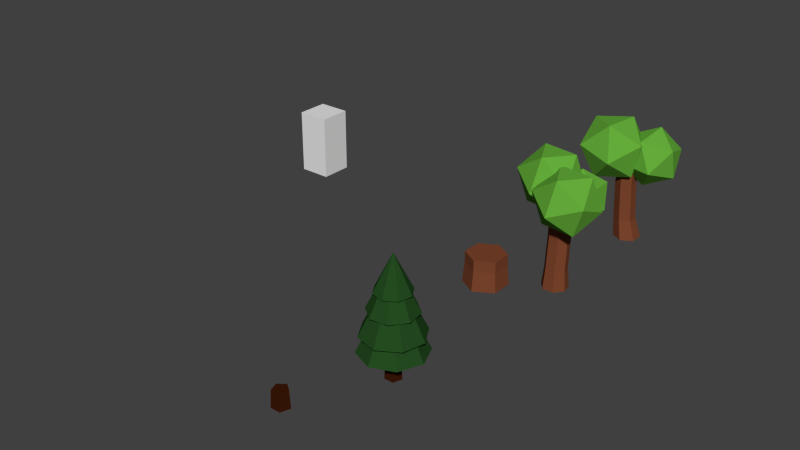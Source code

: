 # Source: Lib.blend  (saved by Blender 2.73.0; exported with 4.5.12 LTS)
import bpy
from mathutils import Matrix  # noqa: F401  (used for matrix-valued properties, if any)

bpy.ops.wm.read_factory_settings(use_empty=True)
scene = bpy.context.scene
scene.name = 'Scene'

# ---- collections
col_collection_1 = bpy.data.collections.new('Collection 1'); scene.collection.children.link(col_collection_1)

# ---- materials (node trees are filled in below, after node groups)
mat_eikenhout = bpy.data.materials.new('Eikenhout')
mat_eikenhout.alpha_threshold = 0.0
mat_eikenhout.use_transparent_shadow = False
mat_eikenhout.diffuse_color = (0.2016, 0.05951, 0.02624, 1.0)
mat_eikenhout.roughness = 0.5
mat_eikenhout.specular_intensity = 0.0
mat_eikenhout.line_color = (0.0, 0.0, 0.0, 1.0)
mat_eikenbladeren = bpy.data.materials.new('Eikenbladeren')
mat_eikenbladeren.alpha_threshold = 0.0
mat_eikenbladeren.use_transparent_shadow = False
mat_eikenbladeren.diffuse_color = (0.1301, 0.4179, 0.04374, 1.0)
mat_eikenbladeren.roughness = 0.5
mat_eikenbladeren.specular_intensity = 0.0
mat_sparrenhout = bpy.data.materials.new('Sparrenhout')
mat_sparrenhout.alpha_threshold = 0.0
mat_sparrenhout.use_transparent_shadow = False
mat_sparrenhout.diffuse_color = (0.04696, 0.009855, 0.002597, 1.0)
mat_sparrenhout.roughness = 0.5
mat_sparrenhout.specular_intensity = 0.0
mat_sparrennaalden = bpy.data.materials.new('Sparrennaalden')
mat_sparrennaalden.alpha_threshold = 0.0
mat_sparrennaalden.use_transparent_shadow = False
mat_sparrennaalden.diffuse_color = (0.0185, 0.07227, 0.01521, 1.0)
mat_sparrennaalden.roughness = 0.5
mat_sparrennaalden.specular_intensity = 0.0
mat_sparrennaalden.line_color = (0.0, 0.0, 0.0, 1.0)

# ---- material node trees

# ---- world
world_world = bpy.data.worlds.new('World'); scene.world = world_world
world_world.color = (0.05088, 0.05088, 0.05088)
world_world.use_sun_shadow = False
world_world.sun_shadow_jitter_overblur = 0.0
world_world.cycles.sampling_method = 'MANUAL'
world_world.cycles.sample_map_resolution = 256

# ---- meshes
me_eikenboomstronk001 = bpy.data.meshes.new('Eikenboomstronk001')
me_eikenboomstronk001.from_pydata([(1.086e-08, 0.6599, -0.5143), (9.272e-09, 0.6, 0.4286), (0.5715, 0.3299, -0.5143), (0.5196, 0.3, 0.4286), (0.5715, -0.3299, -0.5143), (0.5196, -0.3, 0.4286), (-4.683e-08, -0.6599, -0.5143), (-4.318e-08, -0.6, 0.4286), (-0.5715, -0.3299, -0.5143), (-0.5196, -0.3, 0.4286), (-0.5715, 0.3299, -0.5143), (-0.5196, 0.3, 0.4286), (9.272e-09, 0.6, 0.08569), (0.5196, 0.3, 0.08569), (0.5196, -0.3, 0.08569), (-4.318e-08, -0.6, 0.08569), (-0.5196, -0.3, 0.08569), (-0.5196, 0.3, 0.08569)], [], [(12, 1, 3, 13), (13, 3, 5, 14), (14, 5, 7, 15), (15, 7, 9, 16), (3, 1, 11, 9, 7, 5), (17, 11, 1, 12), (16, 9, 11, 17), (0, 2, 4, 6, 8, 10), (8, 16, 17, 10), (10, 17, 12, 0), (6, 15, 16, 8), (4, 14, 15, 6), (2, 13, 14, 4), (0, 12, 13, 2)])
me_eikenboomstronk001.materials.append(mat_eikenhout)
me_eikenboomstronk001.use_remesh_preserve_volume = False
me_eikenboomstronk001.use_remesh_preserve_attributes = False
me_eikenboomstronk001.use_mirror_vertex_groups = False
me_eikenboomstronk001.update()
me_cube_001 = bpy.data.meshes.new('Cube.001')
me_cube_001.from_pydata([(-0.5, -0.5, -1.0), (-0.5, 0.5, -1.0), (0.5, 0.5, -1.0), (0.5, -0.5, -1.0), (-0.5, -0.5, 1.0), (-0.5, 0.5, 1.0), (0.5, 0.5, 1.0), (0.5, -0.5, 1.0)], [], [(4, 5, 1, 0), (5, 6, 2, 1), (6, 7, 3, 2), (7, 4, 0, 3), (0, 1, 2, 3), (7, 6, 5, 4)])
me_cube_001.use_remesh_preserve_volume = False
me_cube_001.use_remesh_preserve_attributes = False
me_cube_001.use_mirror_vertex_groups = False
me_cube_001.update()
me_eikenboom001 = bpy.data.meshes.new('Eikenboom001')
me_eikenboom001.from_pydata([(-0.3004, 0.6416, 0.2122), (0.4507, 0.08416, -0.2769), (-0.1236, -0.3617, 0.4883), (-0.2989, 0.3671, 1.231), (0.1672, 1.263, 0.9255), (0.6304, 1.089, -0.006637), (0.9165, -0.5349, 0.4401), (0.4532, -0.36, 1.372), (0.6329, 0.6444, 1.643), (1.207, 1.09, 0.8774), (1.383, 0.3615, 0.1342), (1.384, 0.08693, 1.153), (0.1307, 0.4243, -2.193), (-0.003747, 0.2595, 1.007), (0.5204, 0.1993, -2.193), (0.2432, 0.1169, 1.007), (0.5204, -0.2507, -2.193), (0.2432, -0.1682, 1.007), (0.1307, -0.4757, -2.193), (-0.003747, -0.3108, 1.007), (-0.2591, -0.2507, -2.193), (-0.2507, -0.1682, 1.007), (-0.2591, 0.1993, -2.193), (-0.2507, 0.1169, 1.007), (-0.01335, 0.3343, -1.55), (0.2984, 0.1543, -1.55), (0.2984, -0.2057, -1.55), (-0.01335, -0.3857, -1.55), (-0.3251, -0.2057, -1.55), (-0.3251, 0.1543, -1.55), (-0.09015, 0.3199, -0.2717), (0.2092, 0.1471, -0.2717), (0.2092, -0.1985, -0.2717), (-0.09015, -0.3713, -0.2717), (-0.3894, -0.1985, -0.2717), (-0.3894, 0.1471, -0.2717), (-0.3894, -0.02565, -0.2717), (-0.2398, 0.2335, -0.2717), (-0.2398, -0.2849, -0.2717), (0.0595, -0.2849, -0.2717), (0.2092, -0.02565, -0.2717), (0.0595, 0.2335, -0.2717), (-0.6392, 0.343, 0.006904), (0.2867, -0.4329, 0.1302), (-0.845, -0.8537, 0.001157), (-1.592, -0.112, 0.606), (-0.9227, 0.7672, 1.109), (0.2387, 0.5689, 0.8148), (-0.09427, -1.367, 0.8055), (-1.256, -1.169, 1.1), (-1.304, -0.1674, 1.784), (-0.1719, 0.2535, 1.913), (0.5755, -0.4882, 1.308), (-0.3777, -0.9433, 1.908)], [], [(0, 1, 2), (1, 0, 5), (0, 2, 3), (0, 3, 4), (0, 4, 5), (1, 5, 10), (2, 1, 6), (3, 2, 7), (4, 3, 8), (5, 4, 9), (1, 10, 6), (2, 6, 7), (3, 7, 8), (4, 8, 9), (5, 9, 10), (6, 10, 11), (7, 6, 11), (8, 7, 11), (9, 8, 11), (10, 9, 11), (30, 13, 15, 31, 41), (31, 15, 17, 32, 40), (32, 17, 19, 33, 39), (33, 19, 21, 34, 38), (15, 13, 23, 21, 19, 17), (35, 23, 13, 30, 37), (34, 21, 23, 35, 36), (12, 14, 16, 18, 20, 22), (20, 28, 29, 22), (22, 29, 24, 12), (18, 27, 28, 20), (16, 26, 27, 18), (14, 25, 26, 16), (12, 24, 25, 14), (28, 34, 36, 35, 29), (29, 35, 37, 30, 24), (27, 33, 38, 34, 28), (26, 32, 39, 33, 27), (25, 31, 40, 32, 26), (24, 30, 41, 31, 25), (42, 43, 44), (43, 42, 47), (42, 44, 45), (42, 45, 46), (42, 46, 47), (43, 47, 52), (44, 43, 48), (45, 44, 49), (46, 45, 50), (47, 46, 51), (43, 52, 48), (44, 48, 49), (45, 49, 50), (46, 50, 51), (47, 51, 52), (48, 52, 53), (49, 48, 53), (50, 49, 53), (51, 50, 53), (52, 51, 53)])
me_eikenboom001.polygons.foreach_set('material_index', [1, 1, 1, 1, 1, 1, 1, 1, 1, 1, 1, 1, 1, 1, 1, 1, 1, 1, 1, 1, 0, 0, 0, 0, 0, 0, 0, 0, 0, 0, 0, 0, 0, 0, 0, 0, 0, 0, 0, 0, 2, 2, 2, 2, 2, 2, 2, 2, 2, 2, 2, 2, 2, 2, 2, 2, 2, 2, 2, 2])
me_eikenboom001.materials.append(mat_eikenhout)
me_eikenboom001.materials.append(mat_eikenbladeren)
me_eikenboom001.materials.append(mat_eikenbladeren)
me_eikenboom001.use_remesh_preserve_volume = False
me_eikenboom001.use_remesh_preserve_attributes = False
me_eikenboom001.use_mirror_vertex_groups = False
me_eikenboom001.update()
me_eikenboom002 = bpy.data.meshes.new('Eikenboom002')
me_eikenboom002.from_pydata([(0.09761, 0.9722, -0.4513), (0.3296, 0.2816, 0.05556), (-0.5253, 0.5062, -0.02409), (-0.5747, 1.392, -0.05188), (0.2497, 1.715, 0.01058), (0.8085, 1.028, 0.07698), (-0.1993, 0.2744, 0.7682), (-0.7582, 0.9606, 0.7018), (-0.2793, 1.707, 0.7232), (0.5756, 1.483, 0.8028), (0.625, 0.5972, 0.8306), (-0.04728, 1.017, 1.23), (0.08933, 0.07117, -0.7687), (0.001381, 0.8555, -0.03946), (0.2962, -0.0776, -0.5838), (0.2083, 0.7067, 0.1455), (0.1358, -0.2715, -0.3946), (0.04784, 0.5128, 0.3347), (-0.1703, -0.2426, -0.4626), (-0.2582, 0.5417, 0.2667), (-0.199, -0.03081, -0.6938), (-0.287, 0.7535, 0.03544), (0.02516, 0.1656, -2.288), (0.02516, 0.02308, 0.7121), (0.3711, -0.0009913, -2.288), (0.2596, -0.08984, 0.7121), (0.4565, -0.3753, -2.288), (0.3176, -0.3436, 0.7121), (0.2171, -0.6754, -2.288), (0.1553, -0.547, 0.7121), (-0.1668, -0.6754, -2.288), (-0.105, -0.547, 0.7121), (-0.4062, -0.3753, -2.288), (-0.2672, -0.3436, 0.7121), (-0.3207, -0.0009913, -2.288), (-0.2093, -0.08984, 0.7121), (0.02516, 0.09817, -1.634), (0.3183, -0.04303, -1.634), (0.3908, -0.3603, -1.634), (0.1879, -0.6147, -1.634), (-0.1375, -0.6147, -1.634), (-0.3404, -0.3603, -1.634), (-0.268, -0.04303, -1.634), (0.02516, 0.1536, -0.625), (0.3117, 0.0156, -0.625), (0.3825, -0.2945, -0.625), (0.1842, -0.5431, -0.625), (-0.1339, -0.5431, -0.625), (-0.3322, -0.2945, -0.625), (-0.2614, 0.0156, -0.625), (-0.5069, 0.6261, 0.27), (0.003415, -0.3904, 0.2683), (-1.131, -0.3236, 0.3176), (-1.403, 0.5686, 0.9687), (-0.436, 1.053, 1.322), (0.4329, 0.4606, 0.8889), (-0.5768, -1.076, 0.966), (-1.446, -0.4834, 1.399), (-1.016, 0.3675, 2.019), (0.1181, 0.3008, 1.97), (0.3897, -0.5915, 1.319), (-0.506, -0.6489, 2.018), (0.4334, 0.0282, 0.009823), (0.9437, -0.9883, 0.008189), (-0.1907, -0.9215, 0.05751), (-0.4622, -0.02928, 0.7085), (0.5043, 0.4554, 1.062), (1.373, -0.1373, 0.6287), (0.3634, -1.674, 0.7059), (-0.5055, -1.081, 1.139), (-0.07598, -0.2304, 1.759), (1.058, -0.2971, 1.71), (1.33, -1.189, 1.059), (0.4343, -1.247, 1.758)], [], [(0, 1, 2), (1, 0, 5), (0, 2, 3), (0, 3, 4), (0, 4, 5), (1, 5, 10), (2, 1, 6), (3, 2, 7), (4, 3, 8), (5, 4, 9), (1, 10, 6), (2, 6, 7), (3, 7, 8), (4, 8, 9), (5, 9, 10), (6, 10, 11), (7, 6, 11), (8, 7, 11), (9, 8, 11), (10, 9, 11), (12, 13, 15, 14), (14, 15, 17, 16), (16, 17, 19, 18), (15, 13, 21, 19, 17), (20, 21, 13, 12), (18, 19, 21, 20), (12, 14, 16, 18, 20), (43, 23, 25, 44), (44, 25, 27, 45), (45, 27, 29, 46), (46, 29, 31, 47), (47, 31, 33, 48), (25, 23, 35, 33, 31, 29, 27), (49, 35, 23, 43), (48, 33, 35, 49), (22, 24, 26, 28, 30, 32, 34), (32, 41, 42, 34), (34, 42, 36, 22), (30, 40, 41, 32), (28, 39, 40, 30), (26, 38, 39, 28), (24, 37, 38, 26), (22, 36, 37, 24), (41, 48, 49, 42), (42, 49, 43, 36), (40, 47, 48, 41), (39, 46, 47, 40), (38, 45, 46, 39), (37, 44, 45, 38), (36, 43, 44, 37), (50, 51, 52), (51, 50, 55), (50, 52, 53), (50, 53, 54), (50, 54, 55), (51, 55, 60), (52, 51, 56), (53, 52, 57), (54, 53, 58), (55, 54, 59), (51, 60, 56), (52, 56, 57), (53, 57, 58), (54, 58, 59), (55, 59, 60), (56, 60, 61), (57, 56, 61), (58, 57, 61), (59, 58, 61), (60, 59, 61), (62, 63, 64), (63, 62, 67), (62, 64, 65), (62, 65, 66), (62, 66, 67), (63, 67, 72), (64, 63, 68), (65, 64, 69), (66, 65, 70), (67, 66, 71), (63, 72, 68), (64, 68, 69), (65, 69, 70), (66, 70, 71), (67, 71, 72), (68, 72, 73), (69, 68, 73), (70, 69, 73), (71, 70, 73), (72, 71, 73)])
me_eikenboom002.polygons.foreach_set('material_index', [1, 1, 1, 1, 1, 1, 1, 1, 1, 1, 1, 1, 1, 1, 1, 1, 1, 1, 1, 1, 0, 0, 0, 0, 0, 0, 0, 0, 0, 0, 0, 0, 0, 0, 0, 0, 0, 0, 0, 0, 0, 0, 0, 0, 0, 0, 0, 0, 0, 0, 1, 1, 1, 1, 1, 1, 1, 1, 1, 1, 1, 1, 1, 1, 1, 1, 1, 1, 1, 1, 2, 2, 2, 2, 2, 2, 2, 2, 2, 2, 2, 2, 2, 2, 2, 2, 2, 2, 2, 2])
me_eikenboom002.materials.append(mat_eikenhout)
me_eikenboom002.materials.append(mat_eikenbladeren)
me_eikenboom002.materials.append(mat_eikenbladeren)
me_eikenboom002.use_remesh_preserve_volume = False
me_eikenboom002.use_remesh_preserve_attributes = False
me_eikenboom002.use_mirror_vertex_groups = False
me_eikenboom002.update()
me_naaldboom001 = bpy.data.meshes.new('Naaldboom001')
me_naaldboom001.from_pydata([(-2.462e-08, 1.0, -0.7508), (0.7071, 0.7071, -0.7508), (1.0, -4.306e-08, -0.7508), (0.7071, -0.7071, -0.7508), (-1.12e-07, -1.0, -0.7508), (-2.462e-08, 6.479e-10, 1.249), (-0.7071, -0.7071, -0.7508), (-1.0, 1.257e-08, -0.7508), (-0.7071, 0.7071, -0.7508), (-2.462e-08, 0.25, -1.591), (-2.588e-08, 0.1972, -0.591), (0.2378, 0.07725, -1.591), (0.1875, 0.06093, -0.591), (0.1469, -0.2023, -1.591), (0.1159, -0.1595, -0.591), (-0.1469, -0.2023, -1.591), (-0.1159, -0.1595, -0.591), (-0.2378, 0.07725, -1.591), (-0.1875, 0.06093, -0.591), (0.5611, 0.7594, -0.2189), (0.9338, 0.1402, -0.2189), (0.7594, -0.5611, -0.2189), (0.1402, -0.9338, -0.2189), (-0.5611, -0.7594, -0.2189), (-2.462e-08, 6.479e-10, 1.67), (-0.9338, -0.1402, -0.2189), (-0.7594, 0.5611, -0.2189), (-0.1402, 0.9338, -0.2189), (-0.3634, 0.6411, 0.4502), (0.1963, 0.7103, 0.4502), (0.6411, 0.3634, 0.4502), (0.7103, -0.1963, 0.4502), (0.3634, -0.6411, 0.4502), (-2.462e-08, 6.479e-10, 1.924), (-0.1963, -0.7103, 0.4502), (-0.6411, -0.3634, 0.4502), (-0.7103, 0.1963, 0.4502), (-0.08865, 0.5431, 1.014), (0.3213, 0.4467, 1.014), (0.5431, 0.08865, 1.014), (0.4467, -0.3213, 1.014), (0.08865, -0.5431, 1.014), (-2.462e-08, 6.479e-10, 2.114), (-0.3213, -0.4467, 1.014), (-0.5431, -0.08865, 1.014), (-0.4467, 0.3213, 1.014)], [], [(7, 5, 8), (0, 5, 1), (6, 5, 7), (4, 5, 6), (3, 5, 4), (2, 5, 3), (8, 5, 0), (1, 5, 2), (0, 1, 2, 3, 4, 6, 7, 8), (9, 10, 12, 11), (11, 12, 14, 13), (13, 14, 16, 15), (12, 10, 18, 16, 14), (17, 18, 10, 9), (15, 16, 18, 17), (9, 11, 13, 15, 17), (26, 24, 27), (19, 24, 20), (25, 24, 26), (23, 24, 25), (22, 24, 23), (21, 24, 22), (27, 24, 19), (20, 24, 21), (19, 20, 21, 22, 23, 25, 26, 27), (35, 33, 36), (28, 33, 29), (34, 33, 35), (32, 33, 34), (31, 33, 32), (30, 33, 31), (36, 33, 28), (29, 33, 30), (28, 29, 30, 31, 32, 34, 35, 36), (44, 42, 45), (37, 42, 38), (43, 42, 44), (41, 42, 43), (40, 42, 41), (39, 42, 40), (45, 42, 37), (38, 42, 39), (37, 38, 39, 40, 41, 43, 44, 45)])
me_naaldboom001.polygons.foreach_set('material_index', [1, 1, 1, 1, 1, 1, 1, 1, 1, 0, 0, 0, 0, 0, 0, 0, 1, 1, 1, 1, 1, 1, 1, 1, 1, 1, 1, 1, 1, 1, 1, 1, 1, 1, 1, 1, 1, 1, 1, 1, 1, 1, 1])
me_naaldboom001.materials.append(mat_sparrenhout)
me_naaldboom001.materials.append(mat_sparrennaalden)
me_naaldboom001.use_remesh_preserve_volume = False
me_naaldboom001.use_remesh_preserve_attributes = False
me_naaldboom001.use_mirror_vertex_groups = False
me_naaldboom001.update()
me_naaldboomstronk001 = bpy.data.meshes.new('Naaldboomstronk001')
me_naaldboomstronk001.from_pydata([(8.163e-09, 0.25, -0.25), (0.2378, 0.07725, -0.25), (0.1469, -0.2023, -0.25), (-0.1469, -0.2023, -0.25), (-0.2378, 0.07725, -0.25), (7.533e-09, 0.2236, 0.25), (0.2126, 0.06909, 0.25), (0.1314, -0.1809, 0.25), (-0.1314, -0.1809, 0.25), (-0.2126, 0.06909, 0.25)], [], [(0, 1, 2, 3, 4), (3, 8, 9, 4), (4, 9, 5, 0), (2, 7, 8, 3), (1, 6, 7, 2), (0, 5, 6, 1), (8, 7, 6, 5, 9)])
me_naaldboomstronk001.materials.append(mat_sparrenhout)
me_naaldboomstronk001.materials.append(mat_sparrennaalden)
me_naaldboomstronk001.use_remesh_preserve_volume = False
me_naaldboomstronk001.use_remesh_preserve_attributes = False
me_naaldboomstronk001.use_mirror_vertex_groups = False
me_naaldboomstronk001.update()

# ---- objects
ob_eikenboomstronk001 = bpy.data.objects.new('Eikenboomstronk001', me_eikenboomstronk001)
ob_cube = bpy.data.objects.new('Cube', me_cube_001)
ob_eikenboom001 = bpy.data.objects.new('Eikenboom001', me_eikenboom001)
ob_eikenboom002 = bpy.data.objects.new('Eikenboom002', me_eikenboom002)
ob_naaldboom001 = bpy.data.objects.new('Naaldboom001', me_naaldboom001)
ob_naaldboomstronk001 = bpy.data.objects.new('Naaldboomstronk001', me_naaldboomstronk001)

# ---- transforms, parenting, visibility, modifiers, constraints
ob_eikenboomstronk001.location = (8.0, 0.0, 0.0)
ob_eikenboomstronk001.lineart.crease_threshold = 0.0
ob_cube.location = (0.0, 2.0, 1.0)
ob_cube.lineart.crease_threshold = 0.0
ob_eikenboom001.location = (8.0, 8.0, 0.0)
ob_eikenboom001.lineart.crease_threshold = 0.0
ob_eikenboom002.location = (8.0, 4.0, 0.0)
ob_eikenboom002.lineart.crease_threshold = 0.0
ob_naaldboom001.location = (8.0, -4.0, 0.0)
ob_naaldboom001.lineart.crease_threshold = 0.0
ob_naaldboomstronk001.location = (8.0, -8.0, 0.0)
ob_naaldboomstronk001.lineart.crease_threshold = 0.0

# ---- collection membership
col_collection_1.objects.link(ob_eikenboomstronk001)
col_collection_1.objects.link(ob_cube)
col_collection_1.objects.link(ob_eikenboom001)
col_collection_1.objects.link(ob_eikenboom002)
col_collection_1.objects.link(ob_naaldboom001)
col_collection_1.objects.link(ob_naaldboomstronk001)

# ---- scene / render settings (as saved in the file)
scene.frame_start = 1; scene.frame_end = 250; scene.frame_set(1)
scene.render.engine = 'BLENDER_EEVEE_NEXT'
scene.render.resolution_percentage = 50
scene.render.dither_intensity = 0.0
scene.cycles.use_denoising = False
scene.cycles.samples = 10
scene.cycles.sampling_pattern = 'TABULATED_SOBOL'
scene.cycles.light_sampling_threshold = 0.0
scene.cycles.use_adaptive_sampling = False
scene.cycles.use_light_tree = False
scene.cycles.blur_glossy = 0.0
scene.cycles.pixel_filter_type = 'GAUSSIAN'
scene.cycles.sample_clamp_indirect = 0.0
scene.view_settings.view_transform = 'Standard'
bpy.context.view_layer.update()

# ---- added for rendering (the .blend has no active camera and no usable light): camera, sun
cam_auto = bpy.data.cameras.new('AutoCamera')
cam_auto.lens = 50.0
cam_auto.sensor_width = 36.0
cam_auto.clip_end = 1000.0
ob_auto_camera = bpy.data.objects.new('AutoCamera', cam_auto)
scene.collection.objects.link(ob_auto_camera)
ob_auto_camera.location = (23.4514, -22.2806, 15.1206)
ob_auto_camera.rotation_euler = (1.09748, -7.21219e-08, 0.694738)
scene.camera = ob_auto_camera
light_auto_sun = bpy.data.lights.new('AutoSun', 'SUN')
light_auto_sun.energy = 3.0
light_auto_sun.angle = 0.0523599
ob_auto_sun = bpy.data.objects.new('AutoSun', light_auto_sun)
scene.collection.objects.link(ob_auto_sun)
ob_auto_sun.rotation_euler = (0.872665, 0.174533, 0.523599)
bpy.context.view_layer.update()

